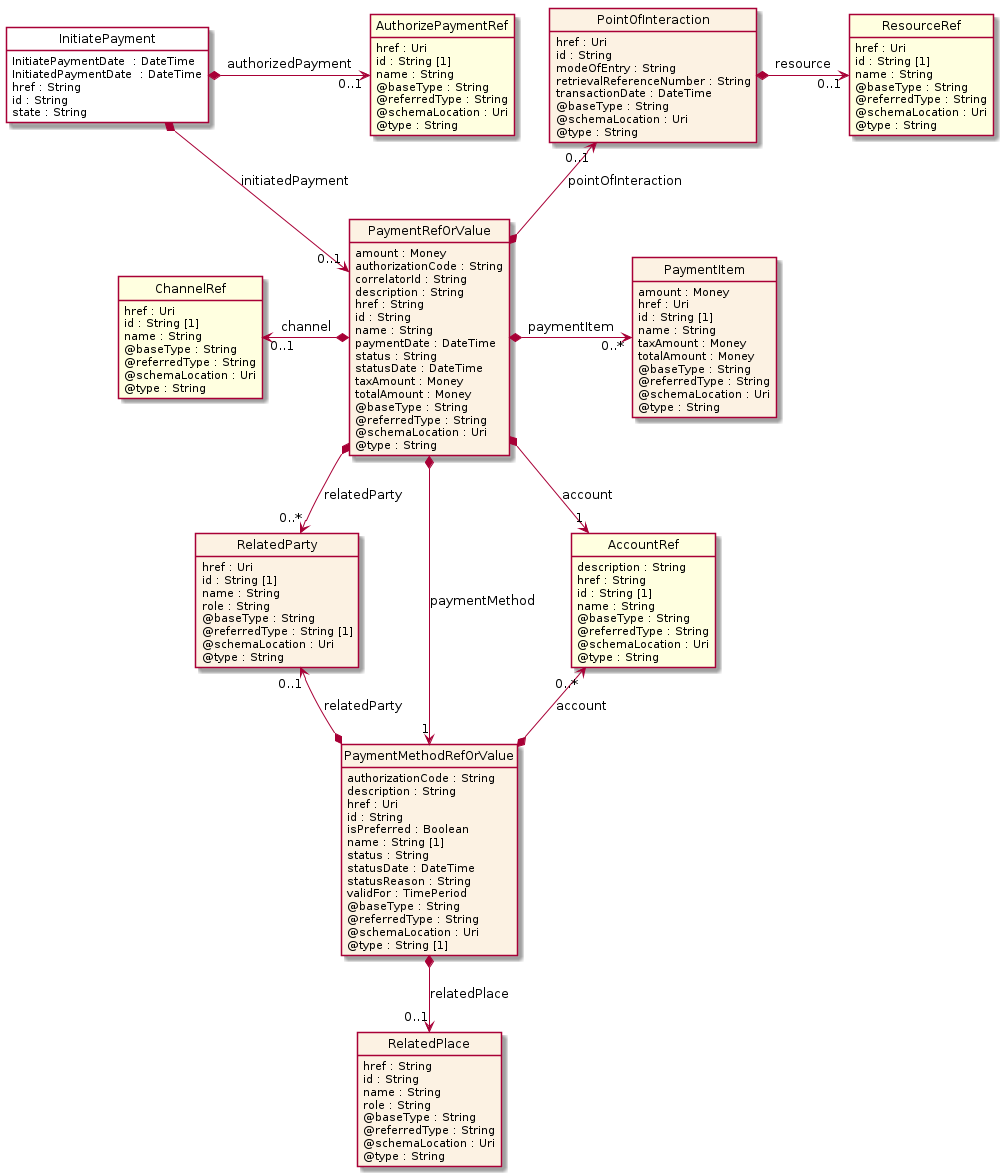

The diagram above was rendered by PlantUML. Its source (embedded in the PNG):
@startuml
hide circle
hide methods
hide stereotype
show <<Enumeration>> stereotype
skinparam class {
   BackgroundColor<<Enumeration>> #E6F5F7
   BackgroundColor<<Ref>> #FFFFE0
   BackgroundColor<<Pivot>> #FFFFFFF
   BackgroundColor<<SimpleType>> #E2F0DA
   BackgroundColor #FCF2E3
}

class InitiatePayment <<Pivot>> {
    InitiatePaymentDate  : DateTime
    InitiatedPaymentDate  : DateTime
    href : String
    id : String
    state : String
}

class PaymentRefOrValue  {
    amount : Money
    authorizationCode : String
    correlatorId : String
    description : String
    href : String
    id : String
    name : String
    paymentDate : DateTime
    status : String
    statusDate : DateTime
    taxAmount : Money
    totalAmount : Money
    @baseType : String
    @referredType : String
    @schemaLocation : Uri
    @type : String
}

class ChannelRef  <<Ref>> {
    href : Uri
    id : String [1]
    name : String
    @baseType : String
    @referredType : String
    @schemaLocation : Uri
    @type : String
}

class PointOfInteraction  {
    href : Uri
    id : String
    modeOfEntry : String
    retrievalReferenceNumber : String
    transactionDate : DateTime
    @baseType : String
    @schemaLocation : Uri
    @type : String
}

class ResourceRef  <<Ref>> {
    href : Uri
    id : String [1]
    name : String
    @baseType : String
    @referredType : String
    @schemaLocation : Uri
    @type : String
}

class RelatedParty  {
    href : Uri
    id : String [1]
    name : String
    role : String
    @baseType : String
    @referredType : String [1]
    @schemaLocation : Uri
    @type : String
}

class PaymentItem  {
    amount : Money
    href : Uri
    id : String [1]
    name : String
    taxAmount : Money
    totalAmount : Money
    @baseType : String
    @referredType : String
    @schemaLocation : Uri
    @type : String
}

class PaymentMethodRefOrValue  {
    authorizationCode : String
    description : String
    href : Uri
    id : String
    isPreferred : Boolean
    name : String [1]
    status : String
    statusDate : DateTime
    statusReason : String
    validFor : TimePeriod
    @baseType : String
    @referredType : String
    @schemaLocation : Uri
    @type : String [1]
}

class RelatedPlace  {
    href : String
    id : String
    name : String
    role : String
    @baseType : String
    @referredType : String
    @schemaLocation : Uri
    @type : String
}

class AccountRef  <<Ref>> {
    description : String
    href : String
    id : String [1]
    name : String
    @baseType : String
    @referredType : String
    @schemaLocation : Uri
    @type : String
}

class AuthorizePaymentRef  <<Ref>> {
    href : Uri
    id : String [1]
    name : String
    @baseType : String
    @referredType : String
    @schemaLocation : Uri
    @type : String
}

InitiatePayment *-->  "0..1" PaymentRefOrValue : initiatedPayment 

PaymentRefOrValue *-->  "1" AccountRef : account

PaymentRefOrValue *-->  "0..*" RelatedParty : relatedParty

PaymentRefOrValue *-->  "1" PaymentMethodRefOrValue : paymentMethod

AccountRef "0..*" <--* PaymentMethodRefOrValue : account

RelatedParty "0..1" <--* PaymentMethodRefOrValue : relatedParty

ChannelRef "0..1" <-left-* PaymentRefOrValue : channel

PaymentRefOrValue *-right-> "0..*" PaymentItem : paymentItem

PointOfInteraction "0..1" <--* PaymentRefOrValue : pointOfInteraction

PaymentMethodRefOrValue *-->  "0..1" RelatedPlace : relatedPlace

InitiatePayment *-right-> "0..1" AuthorizePaymentRef : authorizedPayment 

PointOfInteraction *-right-> "0..1" ResourceRef : resource

@enduml